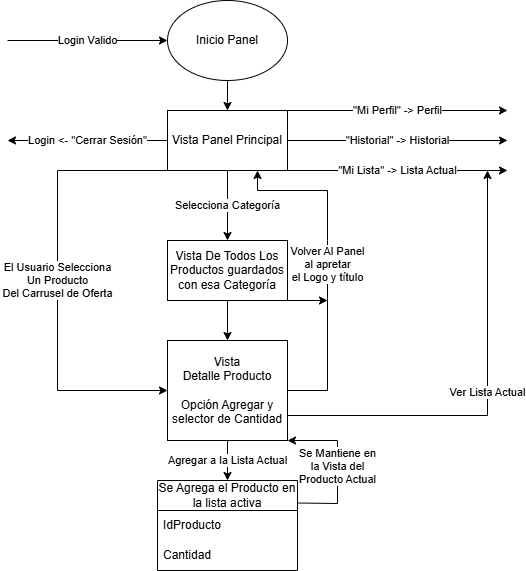

The diagram above was exported from draw.io. Its source (the exported page's mxGraphModel, read from the mxfile embedded in the PNG):
<mxGraphModel dx="1307" dy="719" grid="1" gridSize="10" guides="1" tooltips="1" connect="1" arrows="1" fold="1" page="1" pageScale="1" pageWidth="827" pageHeight="1169" math="0" shadow="0">
  <root>
    <mxCell id="0" />
    <mxCell id="1" parent="0" />
    <mxCell id="MCVKnM7mJRRHMytQp_FF-101" parent="1" style="ellipse;whiteSpace=wrap;html=1;" value="Inicio Panel" vertex="1">
      <mxGeometry height="80" width="120" x="340" y="10" as="geometry" />
    </mxCell>
    <mxCell id="MCVKnM7mJRRHMytQp_FF-102" parent="1" style="rounded=0;whiteSpace=wrap;html=1;" value="Vista Panel Principal" vertex="1">
      <mxGeometry height="60" width="120" x="340" y="120" as="geometry" />
    </mxCell>
    <mxCell id="MCVKnM7mJRRHMytQp_FF-103" edge="1" parent="1" style="endArrow=classic;html=1;rounded=0;entryX=0;entryY=0.5;entryDx=0;entryDy=0;" target="MCVKnM7mJRRHMytQp_FF-101" value="Login Valido">
      <mxGeometry height="50" relative="1" width="50" as="geometry">
        <mxPoint x="180" y="50" as="sourcePoint" />
        <mxPoint x="440" y="250" as="targetPoint" />
      </mxGeometry>
    </mxCell>
    <mxCell id="MCVKnM7mJRRHMytQp_FF-104" edge="1" parent="1" source="MCVKnM7mJRRHMytQp_FF-101" style="endArrow=classic;html=1;rounded=0;exitX=0.5;exitY=1;exitDx=0;exitDy=0;entryX=0.5;entryY=0;entryDx=0;entryDy=0;" target="MCVKnM7mJRRHMytQp_FF-102" value="">
      <mxGeometry height="50" relative="1" width="50" as="geometry">
        <mxPoint x="390" y="300" as="sourcePoint" />
        <mxPoint x="440" y="250" as="targetPoint" />
      </mxGeometry>
    </mxCell>
    <mxCell id="MCVKnM7mJRRHMytQp_FF-105" edge="1" parent="1" source="MCVKnM7mJRRHMytQp_FF-102" style="endArrow=classic;html=1;rounded=0;exitX=0;exitY=0.5;exitDx=0;exitDy=0;" value="Login &amp;lt;- &quot;Cerrar Sesión&quot;">
      <mxGeometry height="50" relative="1" width="50" as="geometry">
        <mxPoint x="390" y="300" as="sourcePoint" />
        <mxPoint x="180" y="150" as="targetPoint" />
      </mxGeometry>
    </mxCell>
    <mxCell id="MCVKnM7mJRRHMytQp_FF-106" edge="1" parent="1" source="MCVKnM7mJRRHMytQp_FF-102" style="endArrow=classic;html=1;rounded=0;exitX=1;exitY=0;exitDx=0;exitDy=0;" value="&quot;Mi Perfil&quot; -&amp;gt; Perfil">
      <mxGeometry height="50" relative="1" width="50" as="geometry">
        <mxPoint x="390" y="300" as="sourcePoint" />
        <mxPoint x="680" y="120" as="targetPoint" />
      </mxGeometry>
    </mxCell>
    <mxCell id="MCVKnM7mJRRHMytQp_FF-107" edge="1" parent="1" source="MCVKnM7mJRRHMytQp_FF-102" style="endArrow=classic;html=1;rounded=0;exitX=1;exitY=1;exitDx=0;exitDy=0;" value="&quot;Mi Lista&quot; -&amp;gt; Lista Actual">
      <mxGeometry height="50" relative="1" width="50" as="geometry">
        <mxPoint x="390" y="300" as="sourcePoint" />
        <mxPoint x="680" y="180" as="targetPoint" />
      </mxGeometry>
    </mxCell>
    <mxCell id="MCVKnM7mJRRHMytQp_FF-108" edge="1" parent="1" source="MCVKnM7mJRRHMytQp_FF-102" style="endArrow=classic;html=1;rounded=0;exitX=1;exitY=0.5;exitDx=0;exitDy=0;" value="&quot;Historial&quot; -&amp;gt; Historial">
      <mxGeometry height="50" relative="1" width="50" as="geometry">
        <mxPoint x="390" y="300" as="sourcePoint" />
        <mxPoint x="680" y="150" as="targetPoint" />
      </mxGeometry>
    </mxCell>
    <mxCell id="MCVKnM7mJRRHMytQp_FF-109" edge="1" parent="1" source="MCVKnM7mJRRHMytQp_FF-102" style="endArrow=classic;html=1;rounded=0;exitX=0;exitY=1;exitDx=0;exitDy=0;entryX=0;entryY=0.5;entryDx=0;entryDy=0;" target="MCVKnM7mJRRHMytQp_FF-114" value="El Usuario Selecciona&lt;br&gt;Un Producto&lt;br&gt;Del Carrusel de Oferta">
      <mxGeometry height="50" relative="1" width="50" as="geometry">
        <Array as="points">
          <mxPoint x="230" y="180" />
          <mxPoint x="230" y="400" />
        </Array>
        <mxPoint x="390" y="300" as="sourcePoint" />
        <mxPoint x="200" y="400" as="targetPoint" />
      </mxGeometry>
    </mxCell>
    <mxCell id="MCVKnM7mJRRHMytQp_FF-110" edge="1" parent="1" source="MCVKnM7mJRRHMytQp_FF-102" style="endArrow=classic;html=1;rounded=0;exitX=0.5;exitY=1;exitDx=0;exitDy=0;" target="MCVKnM7mJRRHMytQp_FF-111" value="Selecciona Categoría">
      <mxGeometry height="50" relative="1" width="50" as="geometry">
        <mxPoint x="390" y="300" as="sourcePoint" />
        <mxPoint x="400" y="240" as="targetPoint" />
      </mxGeometry>
    </mxCell>
    <mxCell id="MCVKnM7mJRRHMytQp_FF-111" parent="1" style="rounded=0;whiteSpace=wrap;html=1;" value="Vista De Todos Los Productos guardados con esa Categoría" vertex="1">
      <mxGeometry height="60" width="120" x="340" y="250" as="geometry" />
    </mxCell>
    <mxCell id="MCVKnM7mJRRHMytQp_FF-112" edge="1" parent="1" source="MCVKnM7mJRRHMytQp_FF-114" style="endArrow=classic;html=1;rounded=0;entryX=0.75;entryY=1;entryDx=0;entryDy=0;exitX=1;exitY=0.5;exitDx=0;exitDy=0;" target="MCVKnM7mJRRHMytQp_FF-102" value="Volver Al Panel&lt;div&gt;a&lt;span style=&quot;background-color: light-dark(#ffffff, var(--ge-dark-color, #121212)); color: light-dark(rgb(0, 0, 0), rgb(255, 255, 255));&quot;&gt;l apretar&lt;/span&gt;&lt;div&gt;&lt;div&gt;el Logo y título&lt;/div&gt;&lt;/div&gt;&lt;/div&gt;">
      <mxGeometry height="50" relative="1" width="50" x="0.0053" as="geometry">
        <mxPoint as="offset" />
        <Array as="points">
          <mxPoint x="500" y="400" />
          <mxPoint x="500" y="250" />
          <mxPoint x="500" y="200" />
          <mxPoint x="430" y="200" />
        </Array>
        <mxPoint x="500" y="400" as="sourcePoint" />
        <mxPoint x="440" y="240" as="targetPoint" />
      </mxGeometry>
    </mxCell>
    <mxCell id="MCVKnM7mJRRHMytQp_FF-113" edge="1" parent="1" source="MCVKnM7mJRRHMytQp_FF-111" style="endArrow=classic;html=1;rounded=0;exitX=0.5;exitY=1;exitDx=0;exitDy=0;" value="">
      <mxGeometry height="50" relative="1" width="50" as="geometry">
        <mxPoint x="390" y="290" as="sourcePoint" />
        <mxPoint x="400" y="350" as="targetPoint" />
      </mxGeometry>
    </mxCell>
    <mxCell id="MCVKnM7mJRRHMytQp_FF-114" parent="1" style="rounded=0;whiteSpace=wrap;html=1;" value="Vista&lt;div&gt;Detalle Producto&lt;br&gt;&lt;br&gt;Opción Agregar y selector de Cantidad&lt;/div&gt;" vertex="1">
      <mxGeometry height="100" width="120" x="340" y="350" as="geometry" />
    </mxCell>
    <mxCell id="MCVKnM7mJRRHMytQp_FF-115" edge="1" parent="1" source="MCVKnM7mJRRHMytQp_FF-114" style="endArrow=classic;html=1;rounded=0;exitX=0.5;exitY=1;exitDx=0;exitDy=0;" target="MCVKnM7mJRRHMytQp_FF-116" value="Agregar a la Lista Actual">
      <mxGeometry height="50" relative="1" width="50" as="geometry">
        <mxPoint x="250" y="520" as="sourcePoint" />
        <mxPoint x="400" y="480" as="targetPoint" />
      </mxGeometry>
    </mxCell>
    <mxCell id="MCVKnM7mJRRHMytQp_FF-116" parent="1" style="swimlane;fontStyle=0;childLayout=stackLayout;horizontal=1;startSize=30;horizontalStack=0;resizeParent=1;resizeParentMax=0;resizeLast=0;collapsible=1;marginBottom=0;whiteSpace=wrap;html=1;" value="Se Agrega el Producto en la lista activa" vertex="1">
      <mxGeometry height="90" width="140" x="330" y="490" as="geometry" />
    </mxCell>
    <mxCell id="MCVKnM7mJRRHMytQp_FF-117" parent="MCVKnM7mJRRHMytQp_FF-116" style="text;strokeColor=none;fillColor=none;align=left;verticalAlign=middle;spacingLeft=4;spacingRight=4;overflow=hidden;points=[[0,0.5],[1,0.5]];portConstraint=eastwest;rotatable=0;whiteSpace=wrap;html=1;" value="IdProducto" vertex="1">
      <mxGeometry height="30" width="140" y="30" as="geometry" />
    </mxCell>
    <mxCell id="MCVKnM7mJRRHMytQp_FF-118" parent="MCVKnM7mJRRHMytQp_FF-116" style="text;strokeColor=none;fillColor=none;align=left;verticalAlign=middle;spacingLeft=4;spacingRight=4;overflow=hidden;points=[[0,0.5],[1,0.5]];portConstraint=eastwest;rotatable=0;whiteSpace=wrap;html=1;" value="Cantidad" vertex="1">
      <mxGeometry height="30" width="140" y="60" as="geometry" />
    </mxCell>
    <mxCell id="MCVKnM7mJRRHMytQp_FF-120" edge="1" parent="1" source="MCVKnM7mJRRHMytQp_FF-116" style="endArrow=classic;html=1;rounded=0;exitX=1;exitY=0.25;exitDx=0;exitDy=0;entryX=1;entryY=1;entryDx=0;entryDy=0;" target="MCVKnM7mJRRHMytQp_FF-114" value="Se Mantiene en&lt;br&gt;la Vista del&lt;br&gt;Producto Actual">
      <mxGeometry height="50" relative="1" width="50" as="geometry">
        <Array as="points">
          <mxPoint x="510" y="513" />
          <mxPoint x="510" y="450" />
        </Array>
        <mxPoint x="390" y="370" as="sourcePoint" />
        <mxPoint x="510" y="450" as="targetPoint" />
      </mxGeometry>
    </mxCell>
    <mxCell id="MCVKnM7mJRRHMytQp_FF-121" edge="1" parent="1" source="MCVKnM7mJRRHMytQp_FF-114" style="endArrow=classic;html=1;rounded=0;exitX=1;exitY=0.75;exitDx=0;exitDy=0;" value="Ver Lista Actual">
      <mxGeometry height="50" relative="1" width="50" as="geometry">
        <Array as="points">
          <mxPoint x="660" y="425" />
        </Array>
        <mxPoint x="550" y="410" as="sourcePoint" />
        <mxPoint x="660" y="180" as="targetPoint" />
      </mxGeometry>
    </mxCell>
    <mxCell id="MCVKnM7mJRRHMytQp_FF-122" edge="1" parent="1" source="MCVKnM7mJRRHMytQp_FF-111" style="endArrow=classic;html=1;rounded=0;exitX=1;exitY=1;exitDx=0;exitDy=0;" value="">
      <mxGeometry height="50" relative="1" width="50" as="geometry">
        <mxPoint x="390" y="370" as="sourcePoint" />
        <mxPoint x="500" y="310" as="targetPoint" />
      </mxGeometry>
    </mxCell>
  </root>
</mxGraphModel>